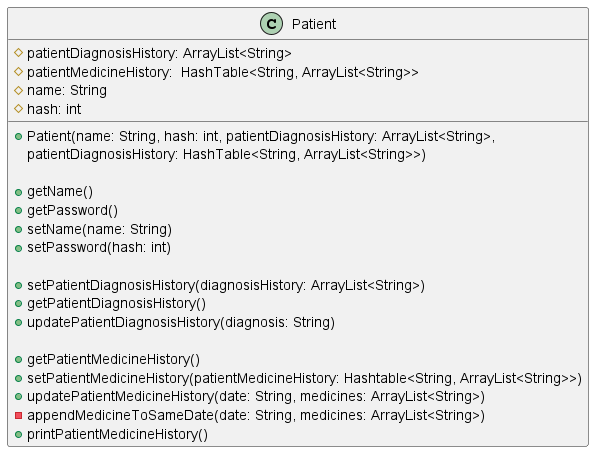

The diagram above was rendered by PlantUML. Its source (embedded in the PNG):
@startuml
'https://plantuml.com/sequence-diagram

class Patient{
#patientDiagnosisHistory: ArrayList<String>
#patientMedicineHistory:  HashTable<String, ArrayList<String>>
#name: String
#hash: int

+Patient(name: String, hash: int, patientDiagnosisHistory: ArrayList<String>,
         patientDiagnosisHistory: HashTable<String, ArrayList<String>>)

+getName()
+getPassword()
+setName(name: String)
+setPassword(hash: int)

+setPatientDiagnosisHistory(diagnosisHistory: ArrayList<String>)
+getPatientDiagnosisHistory()
+updatePatientDiagnosisHistory(diagnosis: String)

+getPatientMedicineHistory()
+setPatientMedicineHistory(patientMedicineHistory: Hashtable<String, ArrayList<String>>)
+updatePatientMedicineHistory(date: String, medicines: ArrayList<String>)
-appendMedicineToSameDate(date: String, medicines: ArrayList<String>)
+printPatientMedicineHistory()
}

@enduml